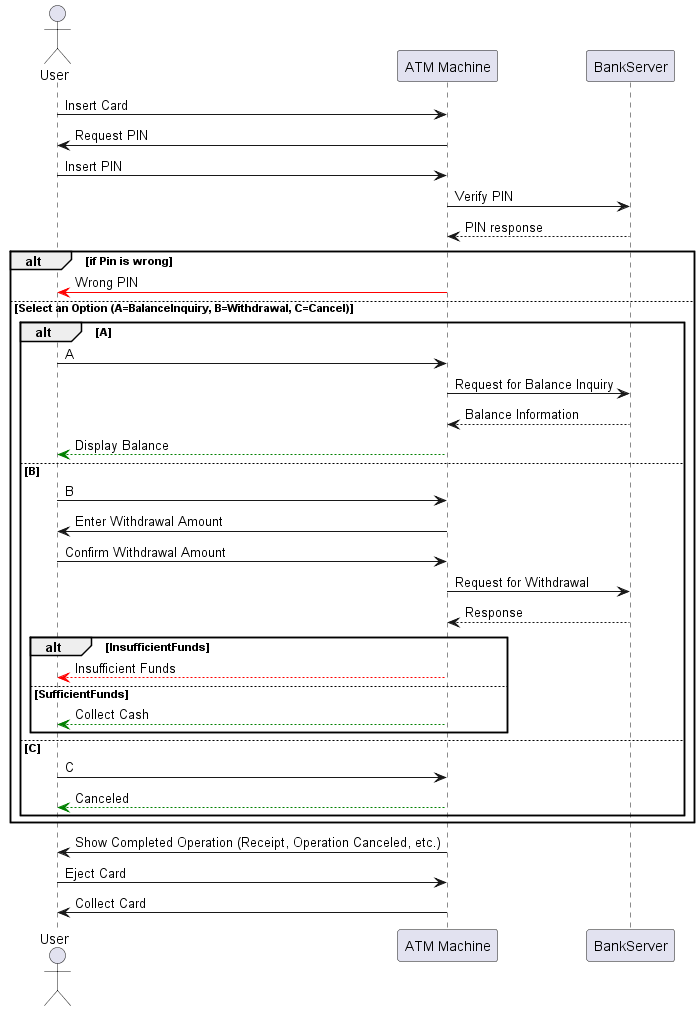

The diagram above was rendered by PlantUML. Its source (embedded in the PNG):
@startuml SequenceATM
actor User as User
participant "ATM Machine" as ATM
participant "BankServer" as Bank

User -> ATM: Insert Card
ATM -> User: Request PIN
User -> ATM: Insert PIN
ATM -> Bank: Verify PIN
Bank --> ATM: PIN response
!define MaxTrials 3 
alt if Pin is wrong 
ATM -[#red]> User: Wrong PIN
else Select an Option (A=BalanceInquiry, B=Withdrawal, C=Cancel)
    alt A
        User -> ATM: A
        ATM -> Bank: Request for Balance Inquiry
        Bank --> ATM: Balance Information
        ATM --[#green]> User: Display Balance
    else B
        User -> ATM: B
        ATM -> User: Enter Withdrawal Amount
        User -> ATM: Confirm Withdrawal Amount
        ATM -> Bank: Request for Withdrawal
        Bank --> ATM: Response

        alt InsufficientFunds
            ATM --[#red]> User: Insufficient Funds
        else SufficientFunds
            ATM --[#green]> User: Collect Cash
        end
    else C
        User -> ATM: C
        ATM --[#green]> User:Canceled
    end
end

ATM -> User: Show Completed Operation (Receipt, Operation Canceled, etc.)
User -> ATM: Eject Card
ATM -> User: Collect Card

@enduml